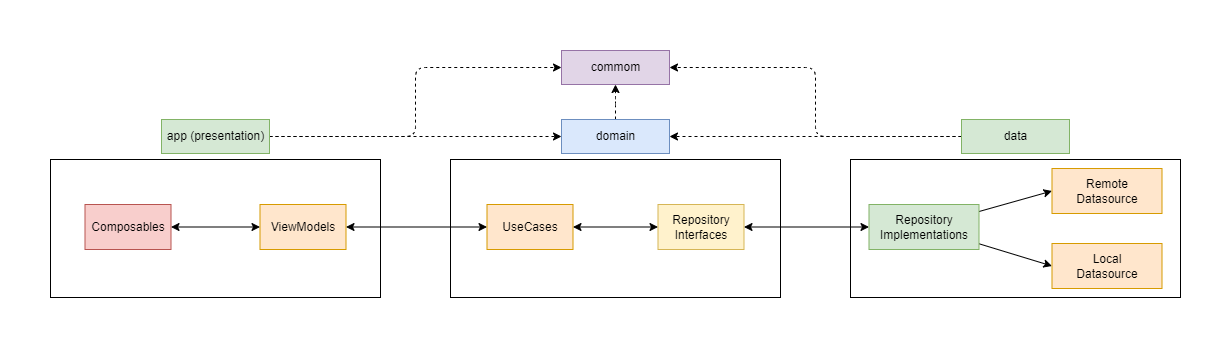

The diagram above was exported from draw.io. Its source (the exported page's mxGraphModel, read from the mxfile embedded in the PNG):
<mxGraphModel dx="944" dy="497" grid="0" gridSize="7" guides="1" tooltips="1" connect="1" arrows="1" fold="1" page="1" pageScale="1" pageWidth="1920" pageHeight="1200" background="#FFFFFF" math="0" shadow="0">
  <root>
    <mxCell id="0" />
    <mxCell id="1" parent="0" />
    <mxCell id="BCrvWSxGW0O9bkSi9VMD-1" value="commom" style="html=1;fillColor=#e1d5e7;strokeColor=#9673a6;rounded=0;" vertex="1" parent="1">
      <mxGeometry x="547" y="16" width="108" height="34" as="geometry" />
    </mxCell>
    <mxCell id="BCrvWSxGW0O9bkSi9VMD-44" style="edgeStyle=orthogonalEdgeStyle;orthogonalLoop=1;jettySize=auto;html=1;entryX=0.5;entryY=1;entryDx=0;entryDy=0;dashed=1;" edge="1" parent="1" source="BCrvWSxGW0O9bkSi9VMD-6" target="BCrvWSxGW0O9bkSi9VMD-1">
      <mxGeometry relative="1" as="geometry" />
    </mxCell>
    <mxCell id="BCrvWSxGW0O9bkSi9VMD-6" value="domain" style="html=1;fillColor=#dae8fc;strokeColor=#6c8ebf;rounded=0;" vertex="1" parent="1">
      <mxGeometry x="547" y="85" width="108" height="34" as="geometry" />
    </mxCell>
    <mxCell id="BCrvWSxGW0O9bkSi9VMD-17" value="" style="rounded=0;whiteSpace=wrap;html=1;" vertex="1" parent="1">
      <mxGeometry x="36" y="125" width="330" height="138" as="geometry" />
    </mxCell>
    <mxCell id="BCrvWSxGW0O9bkSi9VMD-42" style="edgeStyle=orthogonalEdgeStyle;orthogonalLoop=1;jettySize=auto;html=1;entryX=0;entryY=0.5;entryDx=0;entryDy=0;dashed=1;" edge="1" parent="1" source="BCrvWSxGW0O9bkSi9VMD-19" target="BCrvWSxGW0O9bkSi9VMD-1">
      <mxGeometry relative="1" as="geometry" />
    </mxCell>
    <mxCell id="BCrvWSxGW0O9bkSi9VMD-45" style="edgeStyle=orthogonalEdgeStyle;orthogonalLoop=1;jettySize=auto;html=1;rounded=0;dashed=1;" edge="1" parent="1" source="BCrvWSxGW0O9bkSi9VMD-19" target="BCrvWSxGW0O9bkSi9VMD-6">
      <mxGeometry relative="1" as="geometry" />
    </mxCell>
    <mxCell id="BCrvWSxGW0O9bkSi9VMD-19" value="app (presentation)" style="html=1;fillColor=#d5e8d4;strokeColor=#82b366;rounded=0;" vertex="1" parent="1">
      <mxGeometry x="147" y="85" width="108" height="34" as="geometry" />
    </mxCell>
    <mxCell id="BCrvWSxGW0O9bkSi9VMD-20" value="Composables" style="rounded=0;whiteSpace=wrap;html=1;fillColor=#f8cecc;strokeColor=#b85450;" vertex="1" parent="1">
      <mxGeometry x="70.5" y="170" width="86" height="45" as="geometry" />
    </mxCell>
    <mxCell id="BCrvWSxGW0O9bkSi9VMD-21" value="ViewModels" style="rounded=0;whiteSpace=wrap;html=1;fillColor=#ffe6cc;strokeColor=#d79b00;" vertex="1" parent="1">
      <mxGeometry x="245.5" y="170" width="86" height="45" as="geometry" />
    </mxCell>
    <mxCell id="BCrvWSxGW0O9bkSi9VMD-23" value="" style="rounded=0;whiteSpace=wrap;html=1;container=0;" vertex="1" parent="1">
      <mxGeometry x="436" y="125" width="330" height="138" as="geometry" />
    </mxCell>
    <mxCell id="BCrvWSxGW0O9bkSi9VMD-24" value="UseCases" style="rounded=0;whiteSpace=wrap;html=1;fillColor=#ffe6cc;strokeColor=#d79b00;" vertex="1" parent="1">
      <mxGeometry x="472.5" y="170" width="86" height="45" as="geometry" />
    </mxCell>
    <mxCell id="BCrvWSxGW0O9bkSi9VMD-26" value="Repository Interfaces" style="rounded=0;whiteSpace=wrap;html=1;fillColor=#fff2cc;strokeColor=#d6b656;" vertex="1" parent="1">
      <mxGeometry x="643.5" y="170" width="86" height="45" as="geometry" />
    </mxCell>
    <mxCell id="BCrvWSxGW0O9bkSi9VMD-27" value="" style="rounded=0;whiteSpace=wrap;html=1;direction=east;" vertex="1" parent="1">
      <mxGeometry x="836" y="125" width="330" height="138" as="geometry" />
    </mxCell>
    <mxCell id="BCrvWSxGW0O9bkSi9VMD-43" style="edgeStyle=orthogonalEdgeStyle;orthogonalLoop=1;jettySize=auto;html=1;entryX=1;entryY=0.5;entryDx=0;entryDy=0;rounded=1;dashed=1;" edge="1" parent="1" source="BCrvWSxGW0O9bkSi9VMD-28" target="BCrvWSxGW0O9bkSi9VMD-1">
      <mxGeometry relative="1" as="geometry" />
    </mxCell>
    <mxCell id="BCrvWSxGW0O9bkSi9VMD-46" style="edgeStyle=orthogonalEdgeStyle;orthogonalLoop=1;jettySize=auto;html=1;entryX=1;entryY=0.5;entryDx=0;entryDy=0;dashed=1;" edge="1" parent="1" source="BCrvWSxGW0O9bkSi9VMD-28" target="BCrvWSxGW0O9bkSi9VMD-6">
      <mxGeometry relative="1" as="geometry" />
    </mxCell>
    <mxCell id="BCrvWSxGW0O9bkSi9VMD-28" value="data" style="html=1;fillColor=#d5e8d4;strokeColor=#82b366;rounded=0;" vertex="1" parent="1">
      <mxGeometry x="947" y="85" width="108" height="34" as="geometry" />
    </mxCell>
    <mxCell id="BCrvWSxGW0O9bkSi9VMD-37" style="edgeStyle=none;rounded=0;orthogonalLoop=1;jettySize=auto;html=1;entryX=0;entryY=0.5;entryDx=0;entryDy=0;strokeColor=default;strokeWidth=1;endArrow=classic;endFill=1;" edge="1" parent="1" source="BCrvWSxGW0O9bkSi9VMD-34" target="BCrvWSxGW0O9bkSi9VMD-35">
      <mxGeometry relative="1" as="geometry" />
    </mxCell>
    <mxCell id="BCrvWSxGW0O9bkSi9VMD-39" style="edgeStyle=none;rounded=0;orthogonalLoop=1;jettySize=auto;html=1;entryX=0;entryY=0.5;entryDx=0;entryDy=0;strokeColor=default;strokeWidth=1;endArrow=classic;endFill=1;" edge="1" parent="1" source="BCrvWSxGW0O9bkSi9VMD-34" target="BCrvWSxGW0O9bkSi9VMD-36">
      <mxGeometry relative="1" as="geometry" />
    </mxCell>
    <mxCell id="BCrvWSxGW0O9bkSi9VMD-103" style="edgeStyle=orthogonalEdgeStyle;orthogonalLoop=1;jettySize=auto;html=1;entryX=1;entryY=0.5;entryDx=0;entryDy=0;startArrow=classic;startFill=1;endArrow=classic;endFill=1;" edge="1" parent="1" source="BCrvWSxGW0O9bkSi9VMD-34" target="BCrvWSxGW0O9bkSi9VMD-26">
      <mxGeometry relative="1" as="geometry" />
    </mxCell>
    <mxCell id="BCrvWSxGW0O9bkSi9VMD-34" value="Repository Implementations" style="rounded=0;whiteSpace=wrap;html=1;fillColor=#d5e8d4;strokeColor=#82b366;" vertex="1" parent="1">
      <mxGeometry x="854.5" y="170" width="110" height="45" as="geometry" />
    </mxCell>
    <mxCell id="BCrvWSxGW0O9bkSi9VMD-35" value="Remote&lt;br&gt;Datasource" style="rounded=0;whiteSpace=wrap;html=1;fillColor=#ffe6cc;strokeColor=#d79b00;" vertex="1" parent="1">
      <mxGeometry x="1037.5" y="134" width="110" height="45" as="geometry" />
    </mxCell>
    <mxCell id="BCrvWSxGW0O9bkSi9VMD-36" value="Local&lt;br&gt;Datasource" style="rounded=0;whiteSpace=wrap;html=1;fillColor=#ffe6cc;strokeColor=#d79b00;" vertex="1" parent="1">
      <mxGeometry x="1037.5" y="209" width="110" height="45" as="geometry" />
    </mxCell>
    <mxCell id="BCrvWSxGW0O9bkSi9VMD-63" value="" style="endArrow=classic;startArrow=classic;html=1;exitX=1;exitY=0.5;exitDx=0;exitDy=0;" edge="1" parent="1" source="BCrvWSxGW0O9bkSi9VMD-20" target="BCrvWSxGW0O9bkSi9VMD-21">
      <mxGeometry width="50" height="50" relative="1" as="geometry">
        <mxPoint x="156.5" y="204" as="sourcePoint" />
        <mxPoint x="206.5" y="154" as="targetPoint" />
      </mxGeometry>
    </mxCell>
    <mxCell id="BCrvWSxGW0O9bkSi9VMD-80" value="" style="endArrow=classic;startArrow=classic;html=1;exitX=1;exitY=0.5;exitDx=0;exitDy=0;entryX=0;entryY=0.5;entryDx=0;entryDy=0;" edge="1" parent="1" source="BCrvWSxGW0O9bkSi9VMD-24" target="BCrvWSxGW0O9bkSi9VMD-26">
      <mxGeometry width="50" height="50" relative="1" as="geometry">
        <mxPoint x="595" y="240" as="sourcePoint" />
        <mxPoint x="645" y="190" as="targetPoint" />
      </mxGeometry>
    </mxCell>
    <mxCell id="BCrvWSxGW0O9bkSi9VMD-104" style="edgeStyle=orthogonalEdgeStyle;orthogonalLoop=1;jettySize=auto;html=1;entryX=0;entryY=0.5;entryDx=0;entryDy=0;startArrow=classic;startFill=1;endArrow=classic;endFill=1;" edge="1" parent="1" source="BCrvWSxGW0O9bkSi9VMD-21" target="BCrvWSxGW0O9bkSi9VMD-24">
      <mxGeometry relative="1" as="geometry" />
    </mxCell>
  </root>
</mxGraphModel>